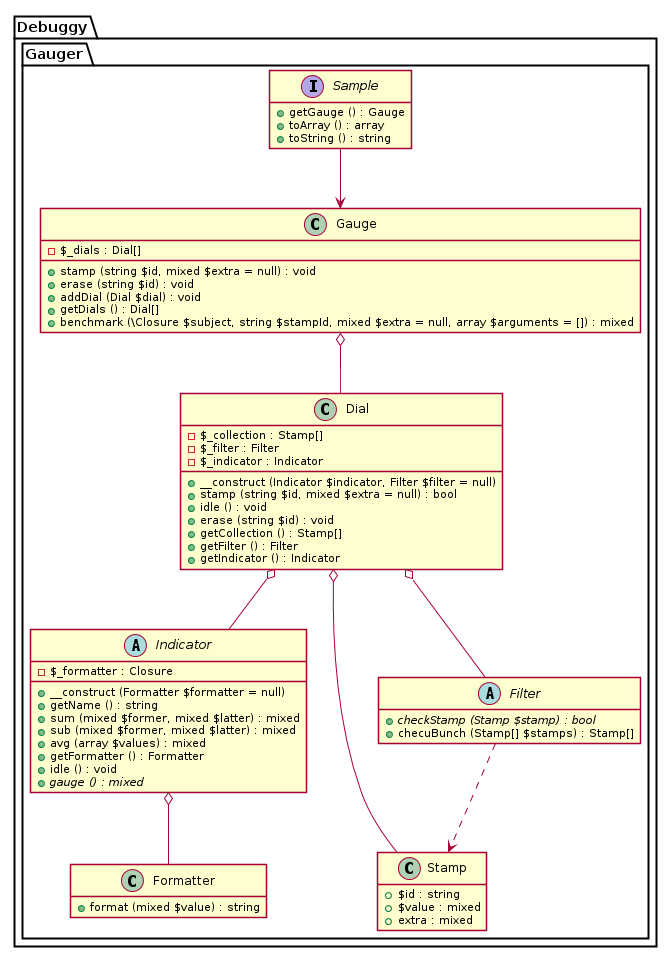

The diagram above was rendered by PlantUML. Its source (embedded in the PNG):
@startuml





hide empty fields
hide empty methods

skinparam shadowing false













package Debuggy {
	namespace Gauger {
		class "Formatter" as _Formatter {
			+ format (mixed $value) : string
		}
	}
}




package Debuggy {
	namespace Gauger {
		abstract class "Indicator" as _Indicator {
			- $_formatter : Closure
			+ __construct (Formatter $formatter = null)
			+ getName () : string
			+ sum (mixed $former, mixed $latter) : mixed
			+ sub (mixed $former, mixed $latter) : mixed
			+ avg (array $values) : mixed
			+ getFormatter () : Formatter
			+ idle () : void
			+ {abstract} gauge () : mixed
		}

		_Indicator o-- _Formatter
	}
}








package Debuggy {
	namespace Gauger {
		class Stamp {
			+ $id : string
			+ $value : mixed
			+ extra : mixed
		}
	}
}




package Debuggy {
	namespace Gauger {
		abstract class "Filter" as _Filter {
			+ {abstract} checkStamp (Stamp $stamp) : bool
			+ checuBunch (Stamp[] $stamps) : Stamp[]
		}

		_Filter ..> Stamp
	}
}




package Debuggy {
	namespace Gauger {
		class Dial {
			- $_collection : Stamp[]
			- $_filter : Filter
			- $_indicator : Indicator
			+ __construct (Indicator $indicator, Filter $filter = null)
			+ stamp (string $id, mixed $extra = null) : bool
			+ idle () : void
			+ erase (string $id) : void
			+ getCollection () : Stamp[]
			+ getFilter () : Filter
			+ getIndicator () : Indicator
		}

		Dial o-- _Indicator
		Dial o-- _Filter
		Dial o-- Stamp
	}
}




package Debuggy {
	namespace Gauger {
		class Gauge {
			- $_dials : Dial[]
			+ stamp (string $id, mixed $extra = null) : void
			+ erase (string $id) : void
			+ addDial (Dial $dial) : void
			+ getDials () : Dial[]
			+ benchmark (\Closure $subject, string $stampId, mixed $extra = null, array $arguments = []) : mixed
		}

		Gauge o-- Dial
	}
}




package Debuggy {
	namespace Gauger {
		interface "Sample" as _Sample {
			+ getGauge () : Gauge
			+ toArray () : array
			+ toString () : string
		}

		_Sample --> Gauge
	}
}

@enduml